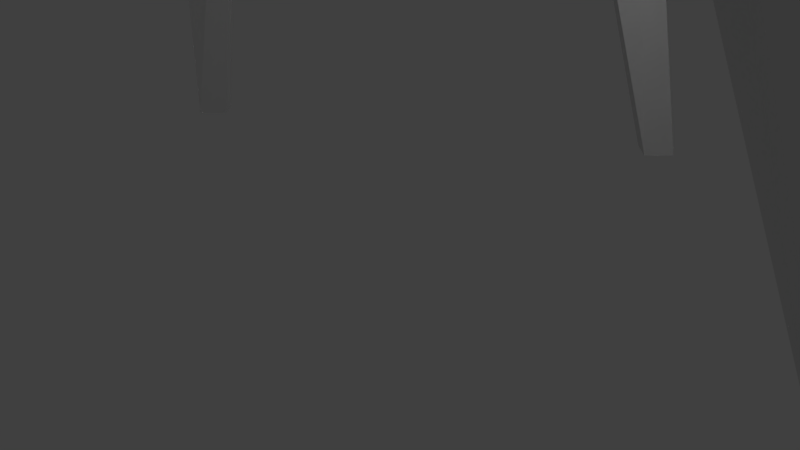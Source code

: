 # Source: Tower.blend  (saved by Blender 2.77.0; exported with 4.5.12 LTS)
import bpy
from mathutils import Matrix  # noqa: F401  (used for matrix-valued properties, if any)

bpy.ops.wm.read_factory_settings(use_empty=True)
scene = bpy.context.scene
scene.name = 'Scene'

# ---- collections
col_collection_1 = bpy.data.collections.new('Collection 1'); scene.collection.children.link(col_collection_1)

# ---- world
world_world = bpy.data.worlds.new('World'); scene.world = world_world
world_world.color = (0.05088, 0.05088, 0.05088)
world_world.use_sun_shadow = False
world_world.sun_shadow_jitter_overblur = 0.0
world_world.cycles.sampling_method = 'MANUAL'

# ---- cameras
cam_camera = bpy.data.cameras.new('Camera')
cam_camera.clip_end = 100.0
cam_camera.lens = 35.0
cam_camera.sensor_width = 32.0
cam_camera.sensor_height = 18.0
cam_camera.ortho_scale = 7.314
cam_camera.dof.focus_distance = 0.0
cam_camera.dof.aperture_fstop = 128.0

# ---- lights
light_lamp = bpy.data.lights.new('Lamp', 'POINT')
light_lamp.transmission_factor = 0.0
light_lamp.cutoff_distance = 30.0
light_lamp.energy = 100.0
light_lamp.shadow_buffer_clip_start = 1.001
light_lamp.shadow_soft_size = 0.1
light_lamp.shadow_maximum_resolution = 0.006
light_lamp.use_absolute_resolution = True

# ---- meshes
me_cone = bpy.data.meshes.new('Cone')
me_cone.from_pydata([(-2.091e-08, 0.597, 1.432), (0.597, -1.604e-08, 1.432), (-2.169e-08, 4.168e-09, 3.077), (-7.31e-08, -0.597, 1.432), (-0.597, 1.717e-08, 1.432), (1.089e-08, 2.113, -1.461), (2.113, -7.612e-08, -1.461), (-1.738e-07, -2.113, -1.461), (-2.113, 4.144e-08, -1.461), (1.089e-08, 2.113, -3.501), (2.113, -7.612e-08, -3.501), (-1.738e-07, -2.113, -3.501), (-2.113, 4.144e-08, -3.501), (2.773e-08, 2.618, -1.058), (2.618, -9.646e-08, -1.058), (-2.011e-07, -2.618, -1.058), (-2.618, 4.918e-08, -1.058), (1.66e-08, 2.284, -1.403), (2.284, -8.264e-08, -1.403), (-1.831e-07, -2.284, -1.403), (-2.284, 4.444e-08, -1.403), (-0.05363, 2.304, -0.8654), (2.282, -0.03153, -0.8654), (-0.05363, -2.367, -0.8654), (-2.389, -0.03153, -0.8654), (-0.05363, 2.711, -0.8266), (2.689, -0.03153, -0.8266), (-0.05363, -2.774, -0.8266), (-2.796, -0.03153, -0.8266), (-0.05363, 2.206, -0.6907), (2.184, -0.03153, -0.6907), (-0.05363, -2.269, -0.6907), (-2.291, -0.03153, -0.6907), (-0.05363, 2.596, -0.6536), (2.574, -0.03153, -0.6536), (-0.05363, -2.659, -0.6536), (-2.681, -0.03153, -0.6536), (-0.1147, 1.73, -0.4868), (1.686, -0.07065, -0.4868), (-0.1147, -1.871, -0.4868), (-1.915, -0.07065, -0.4868), (-0.1147, 2.043, -0.457), (1.999, -0.07065, -0.457), (-0.1147, -2.185, -0.457), (-2.229, -0.07065, -0.457), (-0.1147, 0.9724, 0.2219), (0.9284, -0.07065, 0.2219), (-0.1147, -1.114, 0.2219), (-1.158, -0.07065, 0.2219), (-0.1147, 1.154, 0.2392), (1.11, -0.07065, 0.2392), (-0.1147, -1.296, 0.2392), (-1.34, -0.07065, 0.2392), (2.302e-08, 2.508, -1.724), (2.508, -9.034e-08, -1.724), (-1.962e-07, -2.508, -1.724), (-2.508, 4.919e-08, -1.724), (3.76e-08, 2.945, -1.286), (-2.945, 5.669e-08, -1.286), (2.945, -1.072e-07, -1.286), (-2.199e-07, -2.945, -1.286), (0.5283, 1.585, -3.501), (1.057, 1.057, -3.501), (1.585, 0.5283, -3.501), (1.585, -0.5283, -3.501), (1.057, -1.057, -3.501), (0.5283, -1.585, -3.501), (-0.5283, -1.585, -3.501), (-1.057, -1.057, -3.501), (-1.585, -0.5283, -3.501), (-1.585, 0.5283, -3.501), (-1.057, 1.057, -3.501), (-0.5283, 1.585, -3.501), (-1.822e-08, 0.6395, -3.501), (-0.4522, 0.4522, -3.501), (-0.6395, -5.518e-09, -3.501), (0.4522, 0.4522, -3.501), (-0.4522, -0.4522, -3.501), (0.6395, -4.16e-08, -3.501), (0.4522, -0.4522, -3.501), (-5.43e-08, -0.6395, -3.501), (3.936, 0.4432, -11.12), (4.147, 0.2325, -11.12), (0.3684, -4.174, -11.12), (0.1427, -4.4, -11.12), (-3.828, 0.6478, -11.03), (-4.044, 0.8634, -11.03), (0.3063, 3.631, -11.12), (0.5237, 3.849, -11.12), (0.7412, 3.631, -11.12), (3.936, 0.02174, -11.12), (-0.08295, -4.174, -11.12), (-3.828, 1.079, -11.03), (-3.612, 0.8634, -11.03), (0.5237, 3.414, -11.12), (0.1427, -3.949, -11.12), (3.725, 0.2325, -11.12), (-0.2022, 0.6067, -3.501), (-0.6067, 0.2022, -3.501), (0.6067, -0.2022, -3.501), (0.2022, -0.6067, -3.501), (0.2022, 0.6067, -3.501), (-0.6067, -0.2022, -3.501), (0.6067, 0.2022, -3.501), (-0.2022, -0.6067, -3.501), (-0.329, 0.5484, -3.501), (-0.6331, 0.09044, -3.501), (0.5484, -0.329, -3.501), (0.09044, -0.6331, -3.501), (0.09044, 0.6331, -3.501), (-0.6331, -0.09044, -3.501), (0.5484, 0.329, -3.501), (-0.329, -0.5484, -3.501), (-0.09044, 0.6331, -3.501), (-0.5484, 0.329, -3.501), (0.6331, -0.09044, -3.501), (0.329, -0.5484, -3.501), (0.329, 0.5484, -3.501), (-0.5484, -0.329, -3.501), (0.6331, 0.09044, -3.501), (-0.09044, -0.6331, -3.501), (-0.329, 0.5484, -1.816), (-0.4522, 0.4522, -1.816), (-0.6331, 0.09044, -1.816), (-0.6395, -5.518e-09, -1.816), (0.4522, 0.4522, -1.816), (-0.002119, 0.002206, -1.176), (-0.4522, -0.4522, -1.816), (-0.4522, -0.4522, -1.816), (0.5484, -0.329, -1.816), (0.4522, -0.4522, -1.816), (0.09044, -0.6331, -1.816), (-5.43e-08, -0.6395, -1.816), (0.09044, 0.6331, -1.816), (-1.822e-08, 0.6395, -1.816), (-0.4522, 0.4522, -1.816), (-0.6331, -0.09044, -1.816), (0.5484, 0.329, -1.816), (0.4522, 0.4522, -1.816), (0.4522, -0.4522, -1.816), (-0.329, -0.5484, -1.816), (-0.09044, 0.6331, -1.816), (-0.2022, 0.6067, -1.816), (-0.5484, 0.329, -1.816), (-0.6067, 0.2022, -1.816), (0.4522, 0.4522, -1.816), (0.4522, 0.4522, -1.816), (-0.4522, -0.4522, -1.816), (-0.4522, -0.4522, -1.816), (0.6331, -0.09044, -1.816), (0.6067, -0.2022, -1.816), (0.329, -0.5484, -1.816), (0.2022, -0.6067, -1.816), (0.329, 0.5484, -1.816), (0.2022, 0.6067, -1.816), (-0.4522, 0.4522, -1.816), (-0.4522, 0.4522, -1.816), (-0.5484, -0.329, -1.816), (-0.6067, -0.2022, -1.816), (0.6331, 0.09044, -1.816), (0.6067, 0.2022, -1.816), (0.4522, -0.4522, -1.816), (0.4522, -0.4522, -1.816), (-0.09044, -0.6331, -1.816), (-0.2022, -0.6067, -1.816), (-0.1254, -0.6271, -1.816), (0.2022, -0.6067, -1.816), (-6.243e-08, -0.6395, -1.816), (-0.2022, -0.6067, -1.816), (0.1254, -0.6271, -1.816), (0.6067, -0.2022, -1.816), (0.6271, 0.1254, -1.816), (0.6395, -3.313e-08, -1.816), (0.6067, 0.2022, -1.816), (0.6271, -0.1254, -1.816), (-0.6271, -0.1254, -1.816), (-0.6067, 0.2022, -1.816), (-0.6395, 2.945e-09, -1.816), (-0.6271, 0.1254, -1.816), (-0.6067, -0.2022, -1.816), (-0.2022, 0.6067, -1.816), (0.1254, 0.6271, -1.816), (-2.635e-08, 0.6395, -1.816), (-0.1254, 0.6271, -1.816), (0.2022, 0.6067, -1.816), (0.6395, -4.16e-08, -1.816), (0.286, 0.572, -1.816), (-2.093e-08, 0.6395, -1.816), (-0.286, 0.572, -1.816), (-0.6395, 1.987e-08, -1.816), (-0.572, 0.286, -1.816), (-0.6395, -2.697e-09, -1.816), (0.6395, -3.878e-08, -1.816), (0.572, 0.286, -1.816), (0.6395, -1.621e-08, -1.816), (0.286, -0.572, -1.816), (-7.869e-08, -0.6395, -1.816), (-0.286, -0.572, -1.816), (-5.701e-08, -0.6395, -1.816), (0.572, -0.286, -1.816), (-0.572, -0.286, -1.816), (-4.261e-08, 0.6395, -1.816)], [], [(0, 2, 1), (1, 2, 3), (3, 2, 4), (4, 2, 0), (15, 14, 26, 27), (8, 5, 9, 72, 71, 70, 12), (18, 19, 60, 59), (13, 16, 28, 25), (7, 6, 54, 55), (75, 69, 85, 93), (6, 7, 11, 66, 65, 64, 10), (7, 8, 12, 69, 68, 67, 11), (5, 6, 10, 63, 62, 61, 9), (13, 14, 18, 17), (16, 13, 17, 20), (15, 16, 20, 19), (14, 15, 19, 18), (20, 17, 57, 58), (5, 8, 56, 53), (4, 0, 21, 24), (0, 1, 22, 21), (27, 26, 34, 35), (25, 28, 36, 33), (21, 22, 30, 29), (23, 24, 32, 31), (3, 4, 24, 23), (16, 15, 27, 28), (1, 3, 23, 22), (14, 13, 25, 26), (29, 30, 38, 37), (31, 32, 40, 39), (34, 33, 41, 42), (36, 35, 43, 44), (24, 21, 29, 32), (22, 23, 31, 30), (28, 27, 35, 36), (26, 25, 33, 34), (42, 41, 49, 50), (44, 43, 51, 52), (38, 39, 47, 46), (40, 37, 45, 48), (33, 36, 44, 41), (35, 34, 42, 43), (32, 29, 37, 40), (30, 31, 39, 38), (48, 45, 49, 52), (45, 46, 50, 49), (47, 48, 52, 51), (46, 47, 51, 50), (39, 40, 48, 47), (37, 38, 46, 45), (41, 44, 52, 49), (43, 42, 50, 51), (55, 54, 59, 60), (53, 56, 58, 57), (56, 55, 60, 58), (54, 53, 57, 59), (8, 7, 55, 56), (19, 20, 58, 60), (6, 5, 53, 54), (17, 18, 59, 57), (70, 75, 93, 92), (75, 110, 102, 118, 77, 68, 69), (77, 112, 104, 120, 80, 67, 68), (64, 78, 96, 90), (72, 73, 113, 97, 105, 74, 71), (71, 74, 114, 98, 106, 75, 70), (61, 62, 76, 117, 101, 109, 73), (62, 63, 78, 119, 103, 111, 76), (10, 64, 90, 82), (78, 64, 65, 79, 107, 99, 115), (79, 65, 66, 80, 108, 100, 116), (95, 83, 84, 91), (92, 93, 85, 86), (88, 89, 94, 87), (81, 82, 90, 96), (67, 80, 95, 91), (80, 66, 83, 95), (61, 73, 94, 89), (11, 67, 91, 84), (78, 63, 81, 96), (63, 10, 82, 81), (9, 61, 89, 88), (66, 11, 84, 83), (12, 70, 92, 86), (69, 12, 86, 85), (73, 72, 87, 94), (72, 9, 88, 87), (120, 104, 164, 163), (80, 120, 163, 132), (111, 103, 160, 137), (102, 110, 136, 158), (103, 119, 159, 160), (119, 78, 185, 159), (108, 80, 132, 131), (118, 102, 158, 157), (77, 118, 157, 128), (107, 79, 130, 129), (109, 101, 154, 133), (100, 108, 131, 152), (101, 117, 153, 154), (117, 76, 138, 153), (99, 107, 129, 150), (116, 100, 152, 151), (79, 116, 151, 130), (112, 77, 128, 140), (115, 99, 150, 149), (78, 115, 149, 185), (76, 111, 137, 138), (106, 98, 144, 123), (110, 75, 124, 136), (105, 97, 142, 121), (98, 114, 143, 144), (114, 74, 122, 143), (75, 106, 123, 124), (97, 113, 141, 142), (113, 73, 134, 141), (74, 105, 121, 122), (73, 109, 133, 134), (104, 112, 140, 164), (201, 125, 126, 155), (200, 127, 128, 157), (199, 129, 130, 161), (198, 131, 132, 163), (197, 165, 164, 140), (196, 166, 167, 168), (195, 151, 152, 169), (194, 170, 162, 139), (193, 171, 172, 173), (192, 149, 150, 174), (191, 175, 158, 136), (190, 176, 177, 178), (189, 147, 148, 179), (188, 180, 156, 135), (187, 181, 182, 183), (186, 145, 146, 184), (181, 186, 184, 182), (154, 153, 186, 181), (153, 138, 145, 186), (141, 187, 183, 142), (134, 133, 187, 141), (133, 154, 181, 187), (121, 188, 135, 122), (142, 183, 188, 121), (183, 182, 180, 188), (176, 189, 179, 177), (156, 155, 189, 176), (155, 126, 147, 189), (143, 190, 178, 144), (122, 135, 190, 143), (135, 156, 176, 190), (123, 191, 136, 124), (144, 178, 191, 123), (178, 177, 175, 191), (171, 192, 174, 172), (160, 159, 192, 171), (159, 185, 149, 192), (145, 193, 173, 146), (138, 137, 193, 145), (137, 160, 171, 193), (125, 194, 139, 126), (146, 173, 194, 125), (173, 172, 170, 194), (166, 195, 169, 167), (162, 161, 195, 166), (161, 130, 151, 195), (147, 196, 168, 148), (126, 139, 196, 147), (139, 162, 166, 196), (127, 197, 140, 128), (148, 168, 197, 127), (168, 167, 165, 197), (165, 198, 163, 164), (167, 169, 198, 165), (169, 152, 131, 198), (170, 199, 161, 162), (172, 174, 199, 170), (174, 150, 129, 199), (175, 200, 157, 158), (177, 179, 200, 175), (179, 148, 127, 200), (180, 201, 155, 156), (182, 184, 201, 180), (184, 146, 125, 201)])
me_cone.use_remesh_preserve_volume = False
me_cone.use_remesh_preserve_attributes = False
me_cone.use_mirror_vertex_groups = False
me_cone.update()

# ---- objects
ob_cone = bpy.data.objects.new('Cone', me_cone)
ob_lamp = bpy.data.objects.new('Lamp', light_lamp)
ob_camera = bpy.data.objects.new('Camera', cam_camera)

# ---- transforms, parenting, visibility, modifiers, constraints
ob_cone.location = (0.0, 0.0, 16.5)
ob_cone.scale = (1.47, 1.47, 1.47)
ob_cone.lineart.crease_threshold = 0.0
ob_lamp.location = (4.076, 1.005, 5.904)
ob_lamp.rotation_euler = (0.6503, 0.05522, 1.866)
ob_lamp.lock_rotations_4d = False
ob_lamp.empty_display_type = 'ARROWS'
ob_lamp.color = (0.0, 0.0, 0.0, 0.0)
ob_lamp.lineart.crease_threshold = 0.0
ob_camera.location = (7.481, -6.508, 5.344)
ob_camera.rotation_euler = (1.109, 0.01082, 0.8149)
ob_camera.lock_rotations_4d = False
ob_camera.empty_display_type = 'ARROWS'
ob_camera.color = (0.0, 0.0, 0.0, 0.0)
ob_camera.display_type = 'WIRE'
ob_camera.lineart.crease_threshold = 0.0

# ---- collection membership
col_collection_1.objects.link(ob_cone)
col_collection_1.objects.link(ob_lamp)
col_collection_1.objects.link(ob_camera)

# ---- scene / render settings (as saved in the file)
scene.camera = ob_camera
scene.frame_start = 1; scene.frame_end = 250; scene.frame_set(2)
scene.render.engine = 'BLENDER_EEVEE_NEXT'
scene.render.resolution_percentage = 50
scene.render.dither_intensity = 0.0
scene.cycles.use_denoising = False
scene.cycles.samples = 128
scene.cycles.sampling_pattern = 'TABULATED_SOBOL'
scene.cycles.light_sampling_threshold = 0.0
scene.cycles.use_adaptive_sampling = False
scene.cycles.use_light_tree = False
scene.cycles.blur_glossy = 0.0
scene.cycles.sample_clamp_indirect = 0.0
scene.view_settings.view_transform = 'Standard'
bpy.context.view_layer.update()
